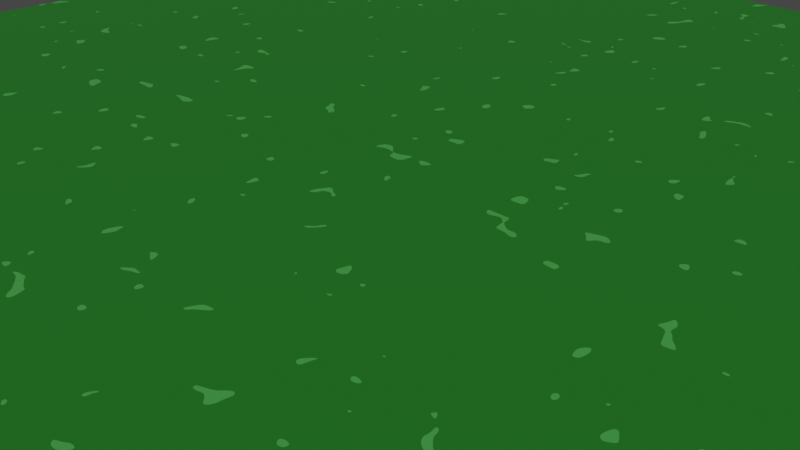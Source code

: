 # Source: GreenGround.blend  (saved by Blender 3.2.14; exported with 4.5.12 LTS)
import bpy
from mathutils import Matrix  # noqa: F401  (used for matrix-valued properties, if any)

bpy.ops.wm.read_factory_settings(use_empty=True)
scene = bpy.context.scene
scene.name = 'Scene'

# ---- collections
col_collection = bpy.data.collections.new('Collection'); scene.collection.children.link(col_collection)

# ---- materials (node trees are filled in below, after node groups)
mat_noisesharpedges = bpy.data.materials.new('NoiseSharpEdges')
mat_noisesharpedges.use_transparent_shadow = False

# ---- material node trees
mat_noisesharpedges.use_nodes = True; mat_noisesharpedges.node_tree.nodes.clear()
_N = mat_noisesharpedges.node_tree.nodes; _L = mat_noisesharpedges.node_tree.links
n0 = _N.new('ShaderNodeBsdfPrincipled'); n0.name = 'Principled BSDF'; n0.location = (10, 300)
n0.distribution = 'GGX'
n0.subsurface_method = 'RANDOM_WALK_SKIN'
n0.inputs[3].default_value = 1.45
n0.inputs[27].default_value = (0.0, 0.0, 0.0, 1.0)
n0.inputs[28].default_value = 1.0
n1 = _N.new('ShaderNodeOutputMaterial'); n1.name = 'Material Output'; n1.location = (300, 300)
n2 = _N.new('ShaderNodeTexCoord'); n2.name = 'Texture Coordinate'; n2.location = (-798, 221)
n3 = _N.new('ShaderNodeTexVoronoi'); n3.name = 'Voronoi Texture'; n3.location = (-620, -25)
n3.feature = 'SMOOTH_F1'
n3.inputs[2].default_value = 100.0
n3.inputs[6].default_value = 2.0
n4 = _N.new('ShaderNodeTexNoise'); n4.name = 'Noise Texture'; n4.location = (-496, 411)
n4.inputs[2].default_value = 5.8
n4.inputs[3].default_value = 3.1
n4.inputs[4].default_value = 0.0
n5 = _N.new('ShaderNodeValToRGB'); n5.name = 'ColorRamp'; n5.location = (-302, 254)
n5.color_ramp.interpolation = 'CONSTANT'
while len(n5.color_ramp.elements) > 1: n5.color_ramp.elements.remove(n5.color_ramp.elements[-1])
n5.color_ramp.elements[0].position = 0.2882; n5.color_ramp.elements[0].color = (0.01444, 0.164, 0.01516, 1.0)
_e = n5.color_ramp.elements.new(0.7091); _e.color = (0.05759, 0.3426, 0.06447, 1.0)
_L.new(n0.outputs[0], n1.inputs[0])
_L.new(n5.outputs[0], n0.inputs[0])
_L.new(n2.outputs[0], n4.inputs[8])
_L.new(n3.outputs[0], n5.inputs[0])
n1.is_active_output = True

# ---- world
world_world = bpy.data.worlds.new('World'); scene.world = world_world
world_world.use_nodes = True; world_world.node_tree.nodes.clear()
_N = world_world.node_tree.nodes; _L = world_world.node_tree.links
n0 = _N.new('ShaderNodeOutputWorld'); n0.name = 'World Output'; n0.location = (300, 300)
n1 = _N.new('ShaderNodeBackground'); n1.name = 'Background'; n1.location = (10, 300)
n1.inputs[0].default_value = (0.05088, 0.05088, 0.05088, 1.0)
_L.new(n1.outputs[0], n0.inputs[0])
n0.is_active_output = True
world_world.color = (0.05088, 0.05088, 0.05088)
world_world.use_sun_shadow = False
world_world.sun_shadow_jitter_overblur = 0.0

# ---- cameras
cam_camera = bpy.data.cameras.new('Camera')
cam_camera.clip_end = 100.0
cam_camera.ortho_scale = 7.314

# ---- meshes
me_plane = bpy.data.meshes.new('Plane')
me_plane.from_pydata([(-1.0, -1.0, 0.0), (1.0, -1.0, 0.0), (-1.0, 1.0, 0.0), (1.0, 1.0, 0.0)], [], [(0, 1, 3, 2)])
_uv = me_plane.uv_layers.new(name='UVMap')
_uv.uv.foreach_set('vector', [0.0, 0.0, 1.0, 0.0, 1.0, 1.0, 0.0, 1.0])
me_plane.materials.append(mat_noisesharpedges)
me_plane.update()

# ---- objects
ob_camera = bpy.data.objects.new('Camera', cam_camera)
ob_ground = bpy.data.objects.new('Ground', me_plane)

# ---- transforms, parenting, visibility, modifiers, constraints
ob_camera.location = (7.359, -6.926, 4.958)
ob_camera.rotation_euler = (1.109, 0.0, 0.8149)
ob_camera.lock_rotations_4d = False
ob_camera.empty_display_type = 'ARROWS'
ob_camera.color = (0.0, 0.0, 0.0, 0.0)
ob_camera.display_type = 'WIRE'
ob_camera.lineart.crease_threshold = 0.0
ob_ground.location = (0.0, 0.0, 0.0)
ob_ground.scale = (10.0, 10.0, 10.0)

# ---- collection membership
col_collection.objects.link(ob_camera)
col_collection.objects.link(ob_ground)

# ---- scene / render settings (as saved in the file)
scene.camera = ob_camera
scene.frame_start = 1; scene.frame_end = 250; scene.frame_set(1)
scene.render.engine = 'BLENDER_EEVEE_NEXT'
scene.cycles.sampling_pattern = 'TABULATED_SOBOL'
scene.cycles.use_light_tree = False
scene.view_settings.view_transform = 'Filmic'
bpy.context.view_layer.update()

# ---- added for rendering (the .blend has no usable light): sun
light_auto_sun = bpy.data.lights.new('AutoSun', 'SUN')
light_auto_sun.energy = 3.0
light_auto_sun.angle = 0.0523599
ob_auto_sun = bpy.data.objects.new('AutoSun', light_auto_sun)
scene.collection.objects.link(ob_auto_sun)
ob_auto_sun.rotation_euler = (0.872665, 0.174533, 0.523599)
bpy.context.view_layer.update()
